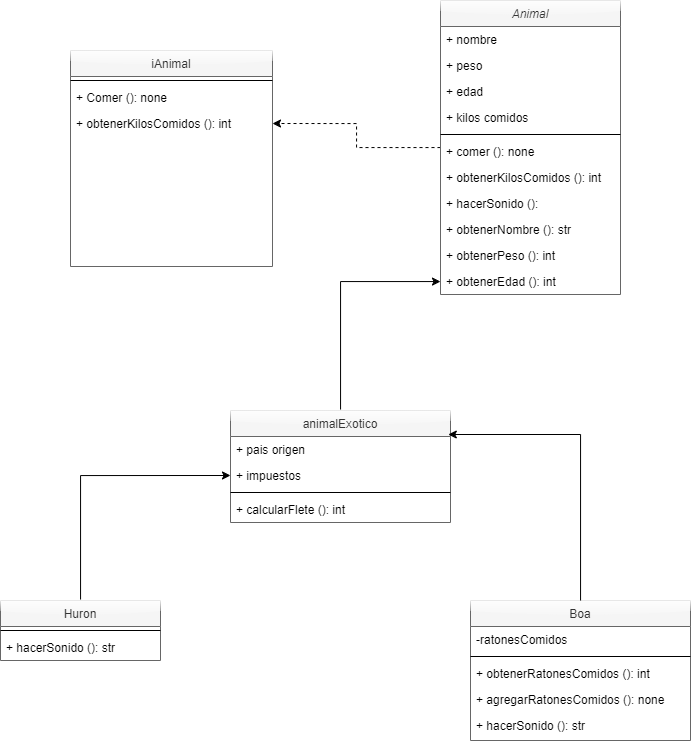

The diagram above was exported from draw.io. Its source (the exported page's mxGraphModel, read from the mxfile embedded in the PNG):
<mxGraphModel dx="1235" dy="1824" grid="1" gridSize="10" guides="1" tooltips="1" connect="1" arrows="1" fold="1" page="1" pageScale="1" pageWidth="827" pageHeight="1169" math="0" shadow="0">
  <root>
    <mxCell id="WIyWlLk6GJQsqaUBKTNV-0" />
    <mxCell id="WIyWlLk6GJQsqaUBKTNV-1" parent="WIyWlLk6GJQsqaUBKTNV-0" />
    <mxCell id="R4ea-ilizVOd0K4RVecW-32" style="edgeStyle=orthogonalEdgeStyle;rounded=0;orthogonalLoop=1;jettySize=auto;html=1;entryX=1;entryY=0.5;entryDx=0;entryDy=0;dashed=1;" edge="1" parent="WIyWlLk6GJQsqaUBKTNV-1" source="zkfFHV4jXpPFQw0GAbJ--0" target="zkfFHV4jXpPFQw0GAbJ--25">
      <mxGeometry relative="1" as="geometry" />
    </mxCell>
    <mxCell id="zkfFHV4jXpPFQw0GAbJ--0" value="Animal" style="swimlane;fontStyle=2;align=center;verticalAlign=top;childLayout=stackLayout;horizontal=1;startSize=26;horizontalStack=0;resizeParent=1;resizeLast=0;collapsible=1;marginBottom=0;rounded=0;shadow=0;strokeWidth=1;glass=1;fillColor=#f5f5f5;strokeColor=#666666;fontColor=#333333;" parent="WIyWlLk6GJQsqaUBKTNV-1" vertex="1">
      <mxGeometry x="490" y="-200" width="180" height="294" as="geometry">
        <mxRectangle x="230" y="140" width="160" height="26" as="alternateBounds" />
      </mxGeometry>
    </mxCell>
    <mxCell id="zkfFHV4jXpPFQw0GAbJ--1" value="+ nombre" style="text;align=left;verticalAlign=top;spacingLeft=4;spacingRight=4;overflow=hidden;rotatable=0;points=[[0,0.5],[1,0.5]];portConstraint=eastwest;" parent="zkfFHV4jXpPFQw0GAbJ--0" vertex="1">
      <mxGeometry y="26" width="180" height="26" as="geometry" />
    </mxCell>
    <mxCell id="zkfFHV4jXpPFQw0GAbJ--2" value="+ peso" style="text;align=left;verticalAlign=top;spacingLeft=4;spacingRight=4;overflow=hidden;rotatable=0;points=[[0,0.5],[1,0.5]];portConstraint=eastwest;rounded=0;shadow=0;html=0;" parent="zkfFHV4jXpPFQw0GAbJ--0" vertex="1">
      <mxGeometry y="52" width="180" height="26" as="geometry" />
    </mxCell>
    <mxCell id="zkfFHV4jXpPFQw0GAbJ--3" value="+ edad" style="text;align=left;verticalAlign=top;spacingLeft=4;spacingRight=4;overflow=hidden;rotatable=0;points=[[0,0.5],[1,0.5]];portConstraint=eastwest;rounded=0;shadow=0;html=0;" parent="zkfFHV4jXpPFQw0GAbJ--0" vertex="1">
      <mxGeometry y="78" width="180" height="26" as="geometry" />
    </mxCell>
    <mxCell id="R4ea-ilizVOd0K4RVecW-0" value="+ kilos comidos" style="text;align=left;verticalAlign=top;spacingLeft=4;spacingRight=4;overflow=hidden;rotatable=0;points=[[0,0.5],[1,0.5]];portConstraint=eastwest;rounded=0;shadow=0;html=0;" vertex="1" parent="zkfFHV4jXpPFQw0GAbJ--0">
      <mxGeometry y="104" width="180" height="26" as="geometry" />
    </mxCell>
    <mxCell id="zkfFHV4jXpPFQw0GAbJ--4" value="" style="line;html=1;strokeWidth=1;align=left;verticalAlign=middle;spacingTop=-1;spacingLeft=3;spacingRight=3;rotatable=0;labelPosition=right;points=[];portConstraint=eastwest;" parent="zkfFHV4jXpPFQw0GAbJ--0" vertex="1">
      <mxGeometry y="130" width="180" height="8" as="geometry" />
    </mxCell>
    <mxCell id="zkfFHV4jXpPFQw0GAbJ--5" value="+ comer (): none" style="text;align=left;verticalAlign=top;spacingLeft=4;spacingRight=4;overflow=hidden;rotatable=0;points=[[0,0.5],[1,0.5]];portConstraint=eastwest;" parent="zkfFHV4jXpPFQw0GAbJ--0" vertex="1">
      <mxGeometry y="138" width="180" height="26" as="geometry" />
    </mxCell>
    <mxCell id="R4ea-ilizVOd0K4RVecW-3" value="+ obtenerKilosComidos (): int" style="text;align=left;verticalAlign=top;spacingLeft=4;spacingRight=4;overflow=hidden;rotatable=0;points=[[0,0.5],[1,0.5]];portConstraint=eastwest;" vertex="1" parent="zkfFHV4jXpPFQw0GAbJ--0">
      <mxGeometry y="164" width="180" height="26" as="geometry" />
    </mxCell>
    <mxCell id="R4ea-ilizVOd0K4RVecW-2" value="+ hacerSonido ():" style="text;align=left;verticalAlign=top;spacingLeft=4;spacingRight=4;overflow=hidden;rotatable=0;points=[[0,0.5],[1,0.5]];portConstraint=eastwest;" vertex="1" parent="zkfFHV4jXpPFQw0GAbJ--0">
      <mxGeometry y="190" width="180" height="26" as="geometry" />
    </mxCell>
    <mxCell id="R4ea-ilizVOd0K4RVecW-1" value="+ obtenerNombre (): str" style="text;align=left;verticalAlign=top;spacingLeft=4;spacingRight=4;overflow=hidden;rotatable=0;points=[[0,0.5],[1,0.5]];portConstraint=eastwest;" vertex="1" parent="zkfFHV4jXpPFQw0GAbJ--0">
      <mxGeometry y="216" width="180" height="26" as="geometry" />
    </mxCell>
    <mxCell id="R4ea-ilizVOd0K4RVecW-5" value="+ obtenerPeso (): int" style="text;align=left;verticalAlign=top;spacingLeft=4;spacingRight=4;overflow=hidden;rotatable=0;points=[[0,0.5],[1,0.5]];portConstraint=eastwest;" vertex="1" parent="zkfFHV4jXpPFQw0GAbJ--0">
      <mxGeometry y="242" width="180" height="26" as="geometry" />
    </mxCell>
    <mxCell id="R4ea-ilizVOd0K4RVecW-4" value="+ obtenerEdad (): int" style="text;align=left;verticalAlign=top;spacingLeft=4;spacingRight=4;overflow=hidden;rotatable=0;points=[[0,0.5],[1,0.5]];portConstraint=eastwest;" vertex="1" parent="zkfFHV4jXpPFQw0GAbJ--0">
      <mxGeometry y="268" width="180" height="26" as="geometry" />
    </mxCell>
    <mxCell id="R4ea-ilizVOd0K4RVecW-37" style="edgeStyle=orthogonalEdgeStyle;rounded=0;orthogonalLoop=1;jettySize=auto;html=1;entryX=0;entryY=0.5;entryDx=0;entryDy=0;" edge="1" parent="WIyWlLk6GJQsqaUBKTNV-1" source="zkfFHV4jXpPFQw0GAbJ--6" target="R4ea-ilizVOd0K4RVecW-24">
      <mxGeometry relative="1" as="geometry" />
    </mxCell>
    <mxCell id="zkfFHV4jXpPFQw0GAbJ--6" value="Huron" style="swimlane;fontStyle=0;align=center;verticalAlign=top;childLayout=stackLayout;horizontal=1;startSize=26;horizontalStack=0;resizeParent=1;resizeLast=0;collapsible=1;marginBottom=0;rounded=0;shadow=0;strokeWidth=1;glass=1;fillColor=#f5f5f5;fontColor=#333333;strokeColor=#666666;" parent="WIyWlLk6GJQsqaUBKTNV-1" vertex="1">
      <mxGeometry x="50" y="400" width="160" height="60" as="geometry">
        <mxRectangle x="130" y="380" width="160" height="26" as="alternateBounds" />
      </mxGeometry>
    </mxCell>
    <mxCell id="zkfFHV4jXpPFQw0GAbJ--9" value="" style="line;html=1;strokeWidth=1;align=left;verticalAlign=middle;spacingTop=-1;spacingLeft=3;spacingRight=3;rotatable=0;labelPosition=right;points=[];portConstraint=eastwest;" parent="zkfFHV4jXpPFQw0GAbJ--6" vertex="1">
      <mxGeometry y="26" width="160" height="8" as="geometry" />
    </mxCell>
    <mxCell id="zkfFHV4jXpPFQw0GAbJ--11" value="+ hacerSonido (): str" style="text;align=left;verticalAlign=top;spacingLeft=4;spacingRight=4;overflow=hidden;rotatable=0;points=[[0,0.5],[1,0.5]];portConstraint=eastwest;" parent="zkfFHV4jXpPFQw0GAbJ--6" vertex="1">
      <mxGeometry y="34" width="160" height="26" as="geometry" />
    </mxCell>
    <mxCell id="zkfFHV4jXpPFQw0GAbJ--17" value="iAnimal" style="swimlane;fontStyle=0;align=center;verticalAlign=top;childLayout=stackLayout;horizontal=1;startSize=26;horizontalStack=0;resizeParent=1;resizeLast=0;collapsible=1;marginBottom=0;rounded=0;shadow=0;strokeWidth=1;glass=1;fillColor=#f5f5f5;fontColor=#333333;strokeColor=#666666;" parent="WIyWlLk6GJQsqaUBKTNV-1" vertex="1">
      <mxGeometry x="120" y="-150" width="202" height="216" as="geometry">
        <mxRectangle x="550" y="140" width="160" height="26" as="alternateBounds" />
      </mxGeometry>
    </mxCell>
    <mxCell id="zkfFHV4jXpPFQw0GAbJ--23" value="" style="line;html=1;strokeWidth=1;align=left;verticalAlign=middle;spacingTop=-1;spacingLeft=3;spacingRight=3;rotatable=0;labelPosition=right;points=[];portConstraint=eastwest;" parent="zkfFHV4jXpPFQw0GAbJ--17" vertex="1">
      <mxGeometry y="26" width="202" height="8" as="geometry" />
    </mxCell>
    <mxCell id="zkfFHV4jXpPFQw0GAbJ--24" value="+ Comer (): none" style="text;align=left;verticalAlign=top;spacingLeft=4;spacingRight=4;overflow=hidden;rotatable=0;points=[[0,0.5],[1,0.5]];portConstraint=eastwest;" parent="zkfFHV4jXpPFQw0GAbJ--17" vertex="1">
      <mxGeometry y="34" width="202" height="26" as="geometry" />
    </mxCell>
    <mxCell id="zkfFHV4jXpPFQw0GAbJ--25" value="+ obtenerKilosComidos (): int" style="text;align=left;verticalAlign=top;spacingLeft=4;spacingRight=4;overflow=hidden;rotatable=0;points=[[0,0.5],[1,0.5]];portConstraint=eastwest;" parent="zkfFHV4jXpPFQw0GAbJ--17" vertex="1">
      <mxGeometry y="60" width="202" height="26" as="geometry" />
    </mxCell>
    <mxCell id="R4ea-ilizVOd0K4RVecW-9" value="Boa" style="swimlane;fontStyle=0;align=center;verticalAlign=top;childLayout=stackLayout;horizontal=1;startSize=26;horizontalStack=0;resizeParent=1;resizeLast=0;collapsible=1;marginBottom=0;rounded=0;shadow=0;strokeWidth=1;glass=1;fillColor=#f5f5f5;fontColor=#333333;strokeColor=#666666;" vertex="1" parent="WIyWlLk6GJQsqaUBKTNV-1">
      <mxGeometry x="520" y="400" width="220" height="140" as="geometry">
        <mxRectangle x="130" y="380" width="160" height="26" as="alternateBounds" />
      </mxGeometry>
    </mxCell>
    <mxCell id="R4ea-ilizVOd0K4RVecW-10" value="-ratonesComidos" style="text;align=left;verticalAlign=top;spacingLeft=4;spacingRight=4;overflow=hidden;rotatable=0;points=[[0,0.5],[1,0.5]];portConstraint=eastwest;" vertex="1" parent="R4ea-ilizVOd0K4RVecW-9">
      <mxGeometry y="26" width="220" height="26" as="geometry" />
    </mxCell>
    <mxCell id="R4ea-ilizVOd0K4RVecW-15" value="" style="line;html=1;strokeWidth=1;align=left;verticalAlign=middle;spacingTop=-1;spacingLeft=3;spacingRight=3;rotatable=0;labelPosition=right;points=[];portConstraint=eastwest;" vertex="1" parent="R4ea-ilizVOd0K4RVecW-9">
      <mxGeometry y="52" width="220" height="8" as="geometry" />
    </mxCell>
    <mxCell id="R4ea-ilizVOd0K4RVecW-16" value="+ obtenerRatonesComidos (): int" style="text;align=left;verticalAlign=top;spacingLeft=4;spacingRight=4;overflow=hidden;rotatable=0;points=[[0,0.5],[1,0.5]];portConstraint=eastwest;fillColor=none;" vertex="1" parent="R4ea-ilizVOd0K4RVecW-9">
      <mxGeometry y="60" width="220" height="26" as="geometry" />
    </mxCell>
    <mxCell id="R4ea-ilizVOd0K4RVecW-18" value="+ agregarRatonesComidos (): none" style="text;align=left;verticalAlign=top;spacingLeft=4;spacingRight=4;overflow=hidden;rotatable=0;points=[[0,0.5],[1,0.5]];portConstraint=eastwest;" vertex="1" parent="R4ea-ilizVOd0K4RVecW-9">
      <mxGeometry y="86" width="220" height="26" as="geometry" />
    </mxCell>
    <mxCell id="R4ea-ilizVOd0K4RVecW-17" value="+ hacerSonido (): str" style="text;align=left;verticalAlign=top;spacingLeft=4;spacingRight=4;overflow=hidden;rotatable=0;points=[[0,0.5],[1,0.5]];portConstraint=eastwest;" vertex="1" parent="R4ea-ilizVOd0K4RVecW-9">
      <mxGeometry y="112" width="220" height="26" as="geometry" />
    </mxCell>
    <mxCell id="R4ea-ilizVOd0K4RVecW-33" style="edgeStyle=orthogonalEdgeStyle;rounded=0;orthogonalLoop=1;jettySize=auto;html=1;" edge="1" parent="WIyWlLk6GJQsqaUBKTNV-1" source="R4ea-ilizVOd0K4RVecW-19" target="R4ea-ilizVOd0K4RVecW-4">
      <mxGeometry relative="1" as="geometry">
        <mxPoint x="600" y="110" as="targetPoint" />
      </mxGeometry>
    </mxCell>
    <mxCell id="R4ea-ilizVOd0K4RVecW-19" value="animalExotico" style="swimlane;fontStyle=0;align=center;verticalAlign=top;childLayout=stackLayout;horizontal=1;startSize=26;horizontalStack=0;resizeParent=1;resizeLast=0;collapsible=1;marginBottom=0;rounded=0;shadow=0;strokeWidth=1;glass=1;fillColor=#f5f5f5;fontColor=#333333;strokeColor=#666666;" vertex="1" parent="WIyWlLk6GJQsqaUBKTNV-1">
      <mxGeometry x="280" y="210" width="220" height="112" as="geometry">
        <mxRectangle x="130" y="380" width="160" height="26" as="alternateBounds" />
      </mxGeometry>
    </mxCell>
    <mxCell id="R4ea-ilizVOd0K4RVecW-23" value="+ pais origen" style="text;align=left;verticalAlign=top;spacingLeft=4;spacingRight=4;overflow=hidden;rotatable=0;points=[[0,0.5],[1,0.5]];portConstraint=eastwest;rounded=0;shadow=0;html=0;" vertex="1" parent="R4ea-ilizVOd0K4RVecW-19">
      <mxGeometry y="26" width="220" height="26" as="geometry" />
    </mxCell>
    <mxCell id="R4ea-ilizVOd0K4RVecW-24" value="+ impuestos" style="text;align=left;verticalAlign=top;spacingLeft=4;spacingRight=4;overflow=hidden;rotatable=0;points=[[0,0.5],[1,0.5]];portConstraint=eastwest;rounded=0;shadow=0;html=0;" vertex="1" parent="R4ea-ilizVOd0K4RVecW-19">
      <mxGeometry y="52" width="220" height="26" as="geometry" />
    </mxCell>
    <mxCell id="R4ea-ilizVOd0K4RVecW-25" value="" style="line;html=1;strokeWidth=1;align=left;verticalAlign=middle;spacingTop=-1;spacingLeft=3;spacingRight=3;rotatable=0;labelPosition=right;points=[];portConstraint=eastwest;" vertex="1" parent="R4ea-ilizVOd0K4RVecW-19">
      <mxGeometry y="78" width="220" height="8" as="geometry" />
    </mxCell>
    <mxCell id="R4ea-ilizVOd0K4RVecW-26" value="+ calcularFlete (): int" style="text;align=left;verticalAlign=top;spacingLeft=4;spacingRight=4;overflow=hidden;rotatable=0;points=[[0,0.5],[1,0.5]];portConstraint=eastwest;" vertex="1" parent="R4ea-ilizVOd0K4RVecW-19">
      <mxGeometry y="86" width="220" height="26" as="geometry" />
    </mxCell>
    <mxCell id="R4ea-ilizVOd0K4RVecW-36" style="edgeStyle=orthogonalEdgeStyle;rounded=0;orthogonalLoop=1;jettySize=auto;html=1;entryX=0.99;entryY=-0.077;entryDx=0;entryDy=0;entryPerimeter=0;" edge="1" parent="WIyWlLk6GJQsqaUBKTNV-1" source="R4ea-ilizVOd0K4RVecW-9" target="R4ea-ilizVOd0K4RVecW-23">
      <mxGeometry relative="1" as="geometry" />
    </mxCell>
  </root>
</mxGraphModel>